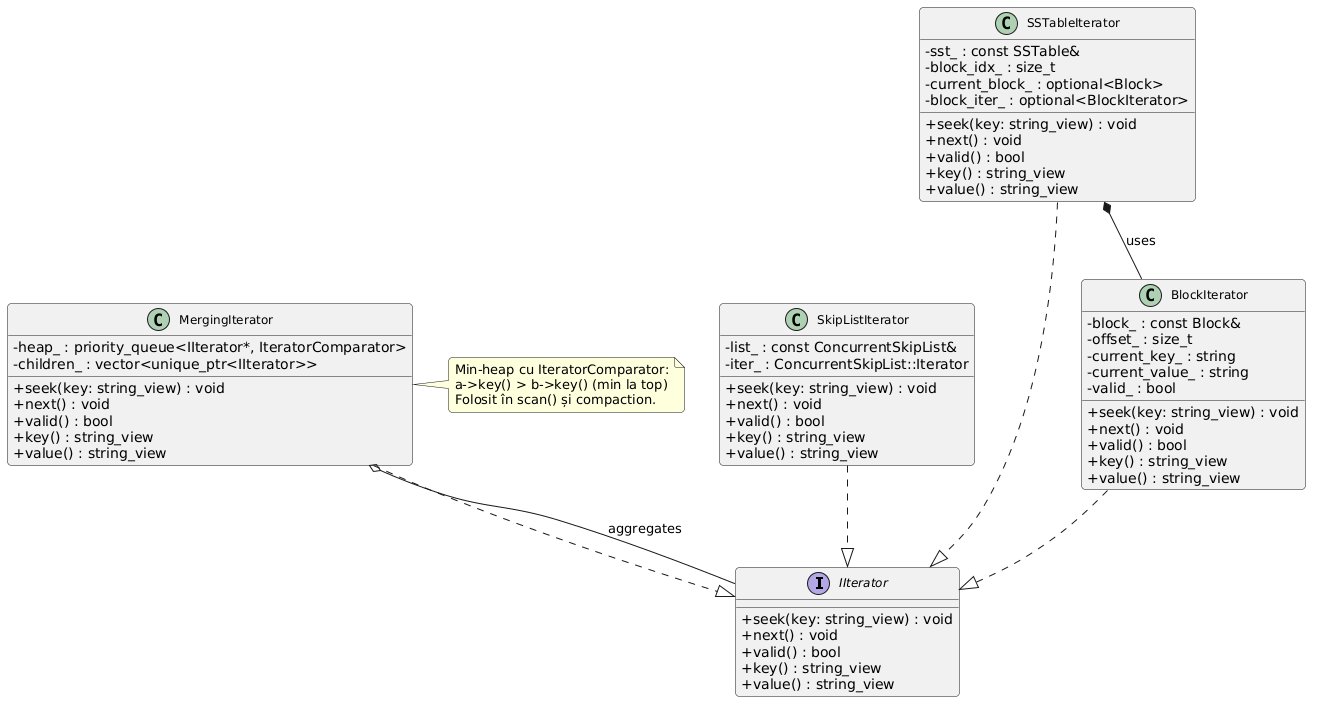

The diagram above was rendered by PlantUML. Its source (embedded in the PNG):
@startuml lsm_04_iterators
skinparam classAttributeIconSize 0
skinparam classFontSize 12
skinparam roundCorner 8
skinparam shadowing false

interface IIterator {
  + seek(key: string_view) : void
  + next() : void
  + valid() : bool
  + key() : string_view
  + value() : string_view
}

class MergingIterator {
  + seek(key: string_view) : void
  + next() : void
  + valid() : bool
  + key() : string_view
  + value() : string_view
  - heap_ : priority_queue<IIterator*, IteratorComparator>
  - children_ : vector<unique_ptr<IIterator>>
}

class SkipListIterator {
  + seek(key: string_view) : void
  + next() : void
  + valid() : bool
  + key() : string_view
  + value() : string_view
  - list_ : const ConcurrentSkipList&
  - iter_ : ConcurrentSkipList::Iterator
}

class SSTableIterator {
  + seek(key: string_view) : void
  + next() : void
  + valid() : bool
  + key() : string_view
  + value() : string_view
  - sst_ : const SSTable&
  - block_idx_ : size_t
  - current_block_ : optional<Block>
  - block_iter_ : optional<BlockIterator>
}

class BlockIterator {
  + seek(key: string_view) : void
  + next() : void
  + valid() : bool
  + key() : string_view
  + value() : string_view
  - block_ : const Block&
  - offset_ : size_t
  - current_key_ : string
  - current_value_ : string
  - valid_ : bool
}

note right of MergingIterator
  Min-heap cu IteratorComparator:
  a->key() > b->key() (min la top)
  Folosit în scan() și compaction.
end note

SkipListIterator  ..|> IIterator
SSTableIterator   ..|> IIterator
BlockIterator     ..|> IIterator
MergingIterator   ..|> IIterator
MergingIterator   o-- IIterator : aggregates
SSTableIterator   *-- BlockIterator : uses

@enduml